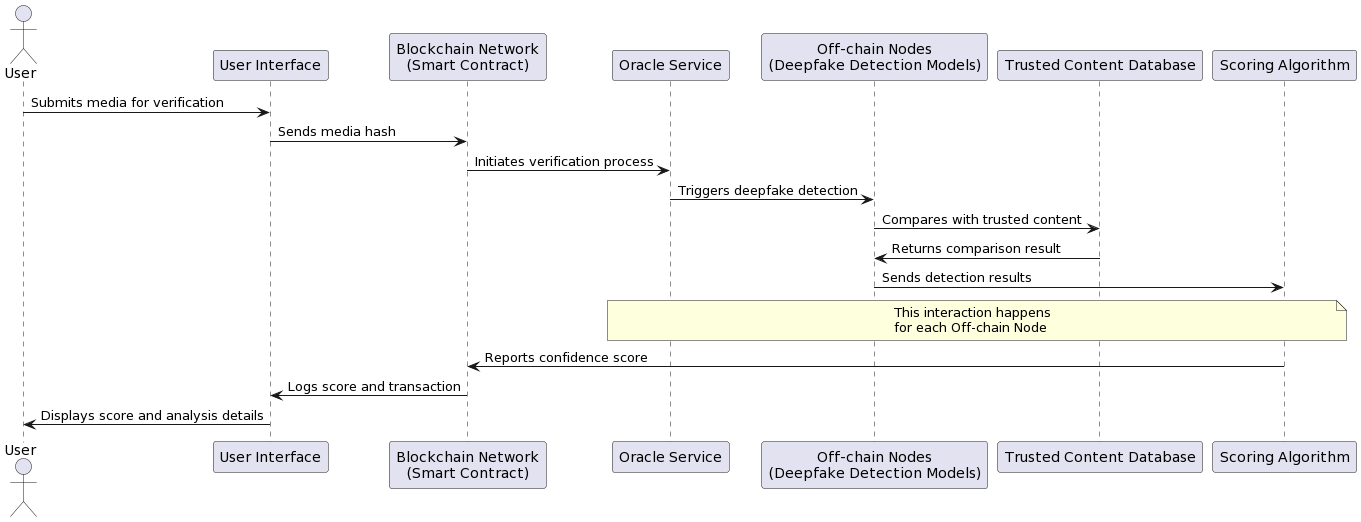

The diagram above was rendered by PlantUML. Its source (embedded in the PNG):
@startuml
actor User
participant "User Interface" as UI
participant "Blockchain Network\n(Smart Contract)" as Blockchain
participant "Oracle Service" as Oracle
participant "Off-chain Nodes\n(Deepfake Detection Models)" as Nodes
participant "Trusted Content Database" as Database
participant "Scoring Algorithm" as Scoring

User -> UI : Submits media for verification
UI -> Blockchain : Sends media hash
Blockchain -> Oracle : Initiates verification process
Oracle -> Nodes : Triggers deepfake detection
Nodes -> Database : Compares with trusted content
Database -> Nodes : Returns comparison result
Nodes -> Scoring : Sends detection results

note over Oracle,Scoring: This interaction happens\nfor each Off-chain Node

Scoring -> Blockchain : Reports confidence score
Blockchain -> UI : Logs score and transaction
UI -> User : Displays score and analysis details
@enduml